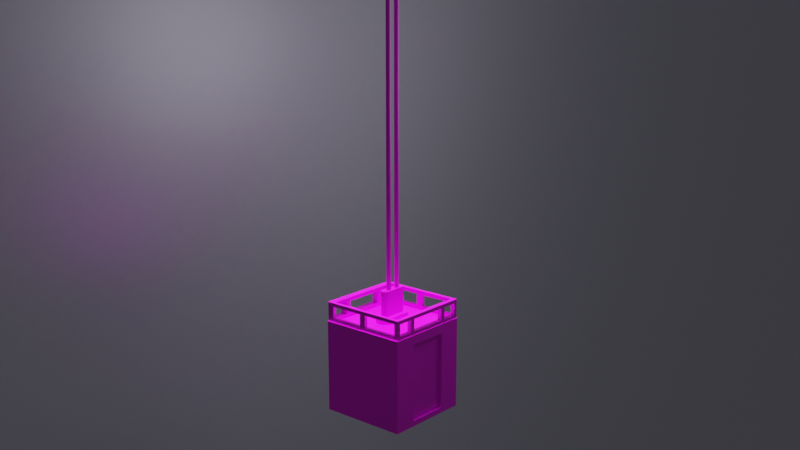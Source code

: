 # Source: models.blend  (saved by Blender 2.93.20; exported with 4.5.12 LTS)
import bpy
from mathutils import Matrix  # noqa: F401  (used for matrix-valued properties, if any)

bpy.ops.wm.read_factory_settings(use_empty=True)
scene = bpy.context.scene
scene.name = 'Scene'

# ---- collections
col_elevator = bpy.data.collections.new('Elevator'); scene.collection.children.link(col_elevator)

# ---- images (referenced by path relative to the original .blend; pixels are not part of the script)
import os
ASSET_DIR = os.environ.get("B2B_ASSET_DIR", "")  # directory of the original .blend (textures are referenced by path, not embedded)
HERE = os.path.dirname(os.path.abspath(__file__))  # packed textures are extracted next to this script under _unpacked/

def load_image(name, relpath, width, height, colorspace="sRGB"):
    """Load a texture the original file referenced (path relative to the .blend, or extracted next to this script)."""
    p = next((c for c in (os.path.join(HERE, relpath), os.path.join(ASSET_DIR, relpath)) if relpath and os.path.exists(c)), "")
    if p:
        img = bpy.data.images.load(p, check_existing=True)
        img.name = name
    else:  # same state as the original file: an image datablock whose file is absent (Cycles renders it pink)
        img = bpy.data.images.new(name, width, height)
        img.source = "FILE"
        img.filepath = "//" + (relpath or name)
    img.colorspace_settings.name = colorspace
    return img
img_imphenziapalette01_256_gradient_png = load_image('ImphenziaPalette01-256-Gradient.png', 'ImphenziaPalette01-256-Gradient.png', 1024, 1024, 'sRGB')

# ---- materials (node trees are filled in below, after node groups)
mat_material_001 = bpy.data.materials.new('Material.001')
mat_material_001.use_transparent_shadow = False
mat_material = bpy.data.materials.new('Material')
mat_material.alpha_threshold = 0.0
mat_material.use_transparent_shadow = False
mat_material.line_color = (0.0, 0.0, 0.0, 1.0)

# ---- material node trees
mat_material_001.use_nodes = True; mat_material_001.node_tree.nodes.clear()
_N = mat_material_001.node_tree.nodes; _L = mat_material_001.node_tree.links
n0 = _N.new('ShaderNodeBsdfPrincipled'); n0.name = 'Principled BSDF'; n0.location = (10, 300)
n0.distribution = 'GGX'
n0.subsurface_method = 'BURLEY'
n0.inputs[0].default_value = (0.6558, 0.6475, 0.8, 1.0)
n0.inputs[1].default_value = 0.2613
n0.inputs[2].default_value = 0.4369
n0.inputs[3].default_value = 1.45
n0.inputs[13].default_value = 1.0
n0.inputs[27].default_value = (0.0, 0.0, 0.0, 1.0)
n0.inputs[28].default_value = 1.0
n1 = _N.new('ShaderNodeOutputMaterial'); n1.name = 'Material Output'; n1.location = (300, 300)
_L.new(n0.outputs[0], n1.inputs[0])
n1.is_active_output = True
mat_material.use_nodes = True; mat_material.node_tree.nodes.clear()
_N = mat_material.node_tree.nodes; _L = mat_material.node_tree.links
n0 = _N.new('ShaderNodeOutputMaterial'); n0.name = 'Material Output'; n0.location = (300, 300)
n1 = _N.new('ShaderNodeBsdfPrincipled'); n1.name = 'Principled BSDF'; n1.location = (10, 300)
n1.distribution = 'GGX'
n1.subsurface_method = 'BURLEY'
n1.inputs[2].default_value = 0.4
n1.inputs[3].default_value = 1.45
n1.inputs[27].default_value = (0.0, 0.0, 0.0, 1.0)
n1.inputs[28].default_value = 1.0
n2 = _N.new('ShaderNodeTexImage'); n2.name = 'Image Texture'; n2.location = (-301, 286)
n2.image = img_imphenziapalette01_256_gradient_png
n2.interpolation = 'Closest'
_L.new(n1.outputs[0], n0.inputs[0])
_L.new(n2.outputs[0], n1.inputs[0])
n0.is_active_output = True

# ---- world
world_world = bpy.data.worlds.new('World'); scene.world = world_world
world_world.use_nodes = True; world_world.node_tree.nodes.clear()
_N = world_world.node_tree.nodes; _L = world_world.node_tree.links
n0 = _N.new('ShaderNodeOutputWorld'); n0.name = 'World Output'; n0.location = (300, 300)
n1 = _N.new('ShaderNodeBackground'); n1.name = 'Background'; n1.location = (10, 300)
n1.inputs[0].default_value = (0.05088, 0.05088, 0.05088, 1.0)
_L.new(n1.outputs[0], n0.inputs[0])
n0.is_active_output = True
world_world.color = (0.05088, 0.05088, 0.05088)
world_world.use_sun_shadow = False
world_world.sun_shadow_jitter_overblur = 0.0

# ---- cameras
cam_camera = bpy.data.cameras.new('Camera')

# ---- lights
light_sun = bpy.data.lights.new('Sun', 'SUN')
light_sun.transmission_factor = 0.0
light_sun.volume_factor = 0.7557
light_sun.energy = 8.66
light_sun.shadow_soft_size = 0.4175
light_point = bpy.data.lights.new('Point', 'POINT')
light_point.transmission_factor = 0.0
light_point.volume_factor = 0.626
light_point.energy = 426.5
light_point.shadow_soft_size = 2.985
light_point.shadow_maximum_resolution = 0.006
light_point.use_absolute_resolution = True

# ---- meshes
me_plane = bpy.data.meshes.new('Plane')
me_plane.from_pydata([(-1.0, -1.0, 0.0), (1.0, -1.0, 0.0), (-1.0, 1.0, 0.0), (1.0, 1.0, 0.0)], [], [(0, 1, 3, 2)])
_uv = me_plane.uv_layers.new(name='UVMap')
_uv.uv.foreach_set('vector', [0.0, 0.0, 1.0, 0.0, 1.0, 1.0, 0.0, 1.0])
me_plane.materials.append(mat_material_001)
me_plane.use_remesh_fix_poles = True
me_plane.use_remesh_preserve_attributes = False
me_plane.update()
me_cube_001 = bpy.data.meshes.new('Cube.001')
me_cube_001.from_pydata([(-0.9994, -0.965, -0.9634), (-0.9206, -0.8863, -0.8338), (-0.9994, 1.035, -0.9634), (-0.9206, 0.9562, -0.8338), (0.0, -0.965, -0.9634), (0.0, -0.965, -0.8338), (0.0, 1.035, -0.9634), (0.0, 0.9562, -0.8338), (-0.9994, -0.965, -0.8338), (-0.9994, 1.035, -0.8338), (0.0, 1.035, -0.8338), (0.0, -0.8863, -0.8338), (-0.4997, 1.035, -0.9634), (-0.4997, 1.035, -0.8338), (-0.4997, -0.965, -0.9634), (-0.4997, -0.965, -0.8338), (-0.4603, 0.9562, -0.8338), (-0.4603, -0.8863, -0.8338), (-0.9994, -0.965, 0.8921), (-0.9994, 1.035, 0.8921), (-0.4997, -0.965, 0.8921), (-0.9206, -0.8863, 0.8921), (-0.9206, 0.9562, 0.8921), (-0.4603, -0.8863, 0.8921), (-0.4997, 1.035, 0.8921), (-0.4603, 0.9562, 0.8921), (-0.9994, -0.965, 1.011), (-0.9994, 1.035, 1.011), (-0.4997, -0.965, 1.011), (-0.9206, -0.8863, 1.011), (-0.9206, 0.9562, 1.011), (-0.4603, -0.8863, 1.011), (-0.4997, 1.035, 1.011), (-0.4603, 0.9562, 1.011), (0.0, -0.8863, 0.8921), (0.0, -0.965, 0.8921), (0.0, -0.8863, 1.011), (0.0, -0.965, 1.011), (0.0, 0.9562, -0.8338), (0.0, 1.035, -0.8338), (0.0, 0.9562, 0.8921), (0.0, 1.035, 0.8921), (0.0, 0.9562, 1.011), (0.0, 1.035, 1.011), (-0.9994, -0.965, 1.103), (-0.9994, 1.035, 1.103), (-0.4997, -0.965, 1.103), (-0.9206, -0.8863, 1.103), (-0.9206, 0.9562, 1.103), (-0.4603, -0.8863, 1.103), (-0.4997, 1.035, 1.103), (-0.4603, 0.9562, 1.103), (0.0, -0.8863, 1.103), (0.0, -0.965, 1.103), (0.0, 0.9562, 1.103), (0.0, 1.035, 1.103), (0.0, -0.8863, 1.011), (0.0, 0.9562, 1.011), (0.0, -0.8863, 1.103), (0.0, 0.9562, 1.103), (-0.4706, -0.965, -0.8338), (-0.4706, -0.965, 0.8921), (-0.4312, -0.8863, -0.8338), (-0.4312, -0.8863, 0.8921), (-0.9802, -0.959, 1.114), (-0.9802, 1.029, 1.114), (0.0, -0.959, 1.114), (0.0, 1.029, 1.114), (-0.9007, 1.029, 1.114), (-0.9007, -0.959, 1.114), (-0.9802, -0.8622, 1.114), (0.0, -0.8622, 1.114), (-0.9007, -0.8622, 1.114), (-0.9802, 0.8799, 1.114), (-0.9007, 0.8799, 1.114), (0.0, 0.8799, 1.114), (-0.5581, 1.029, 1.114), (-0.5581, -0.959, 1.114), (-0.5581, -0.8622, 1.114), (-0.5581, 0.8799, 1.114), (-0.4491, 1.029, 1.114), (-0.4491, -0.959, 1.114), (-0.4491, -0.8622, 1.114), (-0.4491, 0.8799, 1.114), (-0.9802, -0.03953, 1.114), (-0.9007, -0.03953, 1.114), (-0.9802, 0.1019, 1.114), (-0.9007, 0.1019, 1.114), (-0.9802, 0.8799, 1.188), (-0.9802, 1.029, 1.188), (0.0, -0.8622, 1.188), (0.0, -0.959, 1.188), (-0.4491, 1.029, 1.188), (0.0, 1.029, 1.188), (-0.4491, -0.959, 1.188), (-0.9007, 1.029, 1.188), (-0.9802, -0.959, 1.188), (-0.9007, -0.959, 1.188), (-0.9007, 0.8799, 1.188), (-0.9802, -0.8622, 1.188), (-0.9007, -0.8622, 1.188), (-0.4491, -0.8622, 1.188), (-0.9802, 0.1019, 1.188), (-0.9007, 0.1019, 1.188), (0.0, 0.8799, 1.188), (-0.4491, 0.8799, 1.188), (-0.5581, 1.029, 1.188), (-0.5581, -0.959, 1.188), (-0.5581, -0.8622, 1.188), (-0.5581, 0.8799, 1.188), (-0.9802, -0.03953, 1.188), (-0.9007, -0.03953, 1.188), (-0.9802, 0.8799, 1.455), (-0.9802, 1.029, 1.455), (-0.9007, 1.029, 1.455), (-0.9802, -0.959, 1.455), (-0.9007, -0.959, 1.455), (-0.9007, 0.8799, 1.455), (-0.9802, -0.8622, 1.455), (-0.9007, -0.8622, 1.455), (-0.5581, 0.8799, 1.455), (-0.5581, 1.029, 1.455), (-0.5581, -0.959, 1.455), (-0.5581, -0.8622, 1.455), (-0.4491, 1.029, 1.455), (-0.4491, -0.959, 1.455), (-0.4491, -0.8622, 1.455), (-0.4491, 0.8799, 1.455), (-0.9802, -0.03953, 1.455), (-0.9007, -0.03953, 1.455), (-0.9802, 0.1019, 1.455), (-0.9007, 0.1019, 1.455), (-0.9802, 0.8799, 1.538), (-0.9802, 1.029, 1.538), (-0.9007, 1.029, 1.538), (-0.9802, -0.959, 1.538), (-0.9007, -0.959, 1.538), (-0.9007, 0.8799, 1.538), (-0.9802, -0.8622, 1.538), (-0.9007, -0.8622, 1.538), (-0.5581, 0.8799, 1.538), (-0.5581, 1.029, 1.538), (-0.5581, -0.959, 1.538), (-0.5581, -0.8622, 1.538), (-0.4491, 1.029, 1.538), (-0.4491, -0.959, 1.538), (-0.4491, -0.8622, 1.538), (-0.4491, 0.8799, 1.538), (-0.9802, -0.03953, 1.538), (-0.9007, -0.03953, 1.538), (-0.9802, 0.1019, 1.538), (-0.9007, 0.1019, 1.538), (0.0, -0.959, 1.455), (0.0, -0.8622, 1.455), (0.0, -0.959, 1.538), (0.0, -0.8622, 1.538), (0.0, 0.8799, 1.455), (0.0, 1.029, 1.455), (0.0, 0.8799, 1.538), (0.0, 1.029, 1.538), (-0.8784, -0.959, 1.455), (-0.8784, -0.8622, 1.455), (-0.8784, -0.959, 1.538), (-0.8784, -0.8622, 1.538), (-0.2204, 0.2614, 1.095), (-0.2618, 0.2573, 1.095), (-0.3017, 0.2452, 1.095), (-0.3384, 0.2256, 1.095), (-0.3706, 0.1992, 1.095), (-0.397, 0.167, 1.095), (-0.4166, 0.1303, 1.095), (-0.4287, 0.09045, 1.095), (-0.4328, 0.04902, 1.095), (-0.4287, 0.007584, 1.095), (-0.4166, -0.03226, 1.095), (-0.397, -0.06897, 1.095), (-0.3706, -0.1012, 1.095), (-0.3384, -0.1276, 1.095), (-0.3017, -0.1472, 1.095), (-0.2618, -0.1593, 1.095), (-0.2204, -0.1634, 1.095), (0.0, -0.1593, 1.095), (0.0, -0.1472, 1.095), (0.0, -0.1276, 1.095), (0.0, -0.1012, 1.095), (0.0, -0.06897, 1.095), (0.0, -0.03226, 1.095), (0.0, 0.007584, 1.095), (0.0, 0.04902, 1.095), (0.0, 0.09045, 1.095), (0.0, 0.1303, 1.095), (0.0, 0.167, 1.095), (0.0, 0.1992, 1.095), (0.0, 0.2256, 1.095), (0.0, 0.2452, 1.095), (0.0, 0.2573, 1.095), (-0.2394, 0.1446, 1.242), (-0.2159, 0.1469, 1.242), (-0.2577, 0.1391, 1.242), (-0.2745, 0.1301, 1.242), (-0.2893, 0.1179, 1.242), (-0.3014, 0.1032, 1.242), (-0.3104, 0.08632, 1.242), (-0.316, 0.06803, 1.242), (-0.3179, 0.04902, 1.242), (-0.316, 0.03, 1.242), (-0.3104, 0.01172, 1.242), (-0.3014, -0.005135, 1.242), (-0.2893, -0.01991, 1.242), (-0.2745, -0.03203, 1.242), (-0.2577, -0.04103, 1.242), (-0.2394, -0.04658, 1.242), (-0.2159, -0.04889, 1.242), (0.0, -0.0449, 1.242), (0.0, 0.2573, 1.242), (-0.2618, 0.2573, 1.242), (-0.2204, 0.2614, 1.242), (-0.3017, 0.2452, 1.242), (-0.3384, 0.2256, 1.242), (-0.3706, 0.1992, 1.242), (-0.397, 0.167, 1.242), (-0.4166, 0.1303, 1.242), (-0.4287, 0.09045, 1.242), (-0.4328, 0.04902, 1.242), (-0.4287, 0.007584, 1.242), (-0.4166, -0.03226, 1.242), (-0.397, -0.06897, 1.242), (-0.3706, -0.1012, 1.242), (-0.3384, -0.1276, 1.242), (-0.3017, -0.1472, 1.242), (-0.2618, -0.1593, 1.242), (-0.2204, -0.1634, 1.242), (0.0, -0.1593, 1.242), (0.0, 0.1429, 1.242), (0.0, -0.1472, 1.81), (0.0, -0.0449, 1.81), (0.0, -0.1276, 1.81), (0.0, -0.1012, 1.81), (0.0, -0.06897, 1.81), (0.0, -0.03226, 1.81), (0.0, 0.007584, 1.81), (0.0, 0.04902, 1.81), (0.0, 0.09045, 1.81), (0.0, 0.1303, 1.81), (0.0, 0.167, 1.81), (0.0, 0.1992, 1.81), (0.0, 0.2256, 1.81), (0.0, 0.2452, 1.81), (0.0, 0.1429, 1.81), (-0.2394, 0.1446, 1.81), (-0.2159, 0.1469, 1.81), (-0.2577, 0.1391, 1.81), (-0.2745, 0.1301, 1.81), (-0.2893, 0.1179, 1.81), (-0.3014, 0.1032, 1.81), (-0.3104, 0.08632, 1.81), (-0.316, 0.06803, 1.81), (-0.3179, 0.04902, 1.81), (-0.316, 0.03, 1.81), (-0.3104, 0.01172, 1.81), (-0.3014, -0.005135, 1.81), (-0.2893, -0.01991, 1.81), (-0.2745, -0.03203, 1.81), (-0.2577, -0.04103, 1.81), (-0.2394, -0.04658, 1.81), (-0.2159, -0.04889, 1.81), (-0.1281, 0.08668, 1.808), (-0.1472, 0.08287, 1.808), (-0.1634, 0.07203, 1.808), (-0.1743, 0.05581, 1.808), (-0.1781, 0.03668, 1.808), (-0.1743, 0.01754, 1.808), (-0.1634, 0.001323, 1.808), (-0.1472, -0.009516, 1.808), (-0.1281, -0.01332, 1.808), (-0.1089, -0.009516, 1.808), (-0.0927, 0.001323, 1.808), (-0.08186, 0.01754, 1.808), (-0.07806, 0.03668, 1.808), (-0.08186, 0.05581, 1.808), (-0.0927, 0.07203, 1.808), (-0.1089, 0.08287, 1.808), (-0.1472, 0.08287, 8.186), (-0.1281, 0.08668, 8.186), (-0.1634, 0.07203, 8.186), (-0.1743, 0.05581, 8.186), (-0.1781, 0.03668, 8.186), (-0.1743, 0.01754, 8.186), (-0.1634, 0.001323, 8.186), (-0.1472, -0.009516, 8.186), (-0.1281, -0.01332, 8.186), (-0.1089, -0.009516, 8.186), (-0.0927, 0.001323, 8.186), (-0.08186, 0.01754, 8.186), (-0.07806, 0.03668, 8.186), (-0.08186, 0.05581, 8.186), (-0.0927, 0.07203, 8.186), (-0.1089, 0.08287, 8.186)], [], [(0, 8, 9, 2), (12, 13, 10, 6), (14, 15, 8, 0), (12, 6, 4, 14), (16, 3, 1, 17), (20, 15, 60, 61), (16, 7, 10, 13), (13, 9, 19, 24), (11, 17, 15, 5), (8, 15, 20, 18), (7, 16, 17, 11), (2, 12, 14, 0), (4, 5, 15, 14), (2, 9, 13, 12), (33, 25, 40, 42), (19, 18, 26, 27), (21, 22, 30, 29), (17, 1, 21, 23), (3, 16, 25, 22), (1, 3, 22, 21), (13, 24, 41, 39), (9, 8, 18, 19), (29, 30, 57, 56), (26, 28, 46, 44), (43, 32, 50, 55), (22, 25, 33, 30), (23, 21, 29, 31), (18, 20, 28, 26), (24, 19, 27, 32), (28, 20, 35, 37), (20, 23, 34, 35), (23, 31, 36, 34), (25, 16, 38, 40), (36, 31, 49, 52), (24, 32, 43, 41), (16, 13, 39, 38), (47, 48, 45, 44), (49, 47, 44, 46), (48, 51, 50, 45), (49, 46, 53, 52), (50, 51, 54, 55), (33, 42, 54, 51), (32, 27, 45, 50), (31, 29, 47, 49), (28, 37, 53, 46), (27, 26, 44, 45), (30, 33, 51, 48), (30, 48, 59, 57), (48, 47, 58, 59), (47, 29, 56, 58), (60, 62, 63, 61), (15, 17, 62, 60), (17, 23, 63, 62), (23, 20, 61, 63), (82, 71, 66, 81), (70, 72, 69, 64), (84, 85, 72, 70), (80, 67, 75, 83), (65, 68, 74, 73), (68, 76, 79, 74), (72, 78, 77, 69), (76, 80, 83, 79), (78, 82, 81, 77), (86, 87, 85, 84), (73, 74, 87, 86), (101, 94, 91, 90), (110, 111, 129, 128), (110, 99, 100, 111), (92, 105, 104, 93), (88, 98, 117, 112), (95, 98, 109, 106), (100, 97, 107, 108), (89, 88, 112, 113), (92, 106, 121, 124), (99, 96, 115, 118), (88, 102, 103, 98), (68, 65, 89, 95), (74, 79, 109, 98), (87, 74, 98, 103), (64, 69, 97, 96), (84, 70, 99, 110), (83, 75, 104, 105), (72, 85, 111, 100), (70, 64, 96, 99), (80, 76, 106, 92), (65, 73, 88, 89), (77, 81, 94, 107), (76, 68, 95, 106), (86, 84, 110, 102), (82, 78, 108, 101), (67, 80, 92, 93), (69, 77, 107, 97), (85, 87, 103, 111), (71, 82, 101, 90), (79, 83, 105, 109), (81, 66, 91, 94), (78, 72, 100, 108), (73, 86, 102, 88), (115, 116, 136, 135), (123, 122, 160, 161), (128, 129, 149, 148), (114, 113, 133, 134), (121, 120, 140, 141), (97, 100, 119, 116), (107, 94, 125, 122), (102, 110, 128, 130), (100, 99, 118, 119), (101, 108, 123, 126), (111, 103, 131, 129), (109, 105, 127, 120), (103, 102, 130, 131), (105, 92, 124, 127), (95, 89, 113, 114), (94, 101, 126, 125), (96, 97, 116, 115), (106, 109, 120, 121), (98, 95, 114, 117), (108, 107, 122, 123), (138, 135, 136, 139), (133, 132, 137, 134), (141, 140, 147, 144), (143, 142, 145, 146), (150, 148, 149, 151), (130, 128, 148, 150), (124, 121, 141, 144), (117, 114, 134, 137), (129, 131, 151, 149), (122, 125, 145, 142), (118, 115, 135, 138), (131, 130, 150, 151), (126, 123, 143, 146), (116, 119, 139, 136), (120, 127, 147, 140), (119, 118, 138, 139), (124, 144, 159, 157), (112, 117, 137, 132), (113, 112, 132, 133), (126, 146, 155, 153), (145, 125, 152, 154), (125, 126, 153, 152), (146, 145, 154, 155), (127, 124, 157, 156), (147, 127, 156, 158), (144, 147, 158, 159), (161, 160, 162, 163), (142, 143, 163, 162), (143, 123, 161, 163), (122, 142, 162, 160), (119, 139, 163, 161), (139, 136, 162, 163), (136, 116, 160, 162), (119, 161, 160, 116), (121, 114, 134, 141), (137, 140, 141, 134), (117, 120, 140, 137), (120, 117, 114, 121), (130, 150, 132, 112), (132, 150, 151, 137), (131, 117, 137, 151), (117, 131, 130, 112), (128, 118, 138, 148), (138, 139, 149, 148), (119, 129, 149, 139), (119, 118, 128, 129), (165, 164, 195, 194, 193, 192, 191, 190, 189, 188, 187, 186, 185, 184, 183, 182, 181, 180, 179, 178, 177, 176, 175, 174, 173, 172, 171, 170, 169, 168, 167, 166), (201, 202, 255, 254), (171, 172, 223, 222), (172, 173, 224, 223), (173, 174, 225, 224), (174, 175, 226, 225), (175, 176, 227, 226), (176, 177, 228, 227), (177, 178, 229, 228), (164, 165, 215, 216), (178, 179, 230, 229), (165, 166, 217, 215), (179, 180, 231, 230), (166, 167, 218, 217), (180, 181, 232, 231), (167, 168, 219, 218), (168, 169, 220, 219), (195, 164, 216, 214), (169, 170, 221, 220), (170, 171, 222, 221), (196, 197, 216, 215), (198, 196, 215, 217), (199, 198, 217, 218), (200, 199, 218, 219), (201, 200, 219, 220), (202, 201, 220, 221), (203, 202, 221, 222), (204, 203, 222, 223), (205, 204, 223, 224), (206, 205, 224, 225), (207, 206, 225, 226), (208, 207, 226, 227), (209, 208, 227, 228), (210, 209, 228, 229), (211, 210, 229, 230), (212, 211, 230, 231), (213, 212, 231, 232), (197, 233, 214, 216), (249, 251, 252, 253, 254, 255, 256, 257, 258, 259, 260, 261, 262, 263, 264, 265, 235, 234, 236, 237, 238, 239, 240, 241, 242, 243, 244, 245, 246, 247, 248, 250), (202, 203, 256, 255), (203, 204, 257, 256), (204, 205, 258, 257), (205, 206, 259, 258), (206, 207, 260, 259), (207, 208, 261, 260), (208, 209, 262, 261), (209, 210, 263, 262), (197, 196, 249, 250), (210, 211, 264, 263), (196, 198, 251, 249), (211, 212, 265, 264), (198, 199, 252, 251), (212, 213, 235, 265), (199, 200, 253, 252), (233, 197, 250, 248), (200, 201, 254, 253), (267, 266, 281, 280, 279, 278, 277, 276, 275, 274, 273, 272, 271, 270, 269, 268), (282, 284, 285, 286, 287, 288, 289, 290, 291, 292, 293, 294, 295, 296, 297, 283), (277, 278, 294, 293), (270, 271, 287, 286), (278, 279, 295, 294), (271, 272, 288, 287), (279, 280, 296, 295), (272, 273, 289, 288), (280, 281, 297, 296), (273, 274, 290, 289), (266, 267, 282, 283), (281, 266, 283, 297), (274, 275, 291, 290), (267, 268, 284, 282), (275, 276, 292, 291), (268, 269, 285, 284), (276, 277, 293, 292), (269, 270, 286, 285)])
_uv = me_cube_001.uv_layers.new(name='UVMap')
_uv.uv.foreach_set('vector', [0.9445, 0.9386, 0.9523, 0.9386, 0.9523, 0.9464, 0.9445, 0.9464, 0.9445, 0.9503, 0.9523, 0.9503, 0.9523, 0.9542, 0.9445, 0.9542, 0.9445, 0.9659, 0.9523, 0.9659, 0.9523, 0.9698, 0.9445, 0.9698, 0.9406, 0.9542, 0.9445, 0.9542, 0.9445, 0.962, 0.9406, 0.962, 0.9527, 0.9365, 0.9631, 0.9365, 0.9631, 0.9573, 0.9527, 0.9573, 0.4365, 0.7831, 0.4365, 0.7831, 0.4365, 0.7831, 0.4365, 0.7831, 0.9527, 0.9365, 0.9422, 0.9365, 0.9422, 0.9356, 0.9535, 0.9356, 0.3158, 0.07582, 0.3158, 0.07575, 0.3158, 0.07575, 0.3158, 0.07582, 0.9422, 0.9573, 0.9527, 0.9573, 0.9535, 0.9582, 0.9422, 0.9582, 0.3158, 0.07616, 0.3158, 0.07609, 0.3158, 0.07609, 0.3158, 0.07616, 0.9422, 0.9365, 0.9527, 0.9365, 0.9527, 0.9573, 0.9422, 0.9573, 0.9367, 0.9542, 0.9406, 0.9542, 0.9406, 0.962, 0.9367, 0.962, 0.9445, 0.962, 0.9523, 0.962, 0.9523, 0.9659, 0.9445, 0.9659, 0.9445, 0.9464, 0.9523, 0.9464, 0.9523, 0.9503, 0.9445, 0.9503, 0.3378, 0.3994, 0.3378, 0.3994, 0.3378, 0.3994, 0.3378, 0.3994, 0.3158, 0.07575, 0.3158, 0.07561, 0.3158, 0.07561, 0.3158, 0.07575, 0.3381, 0.4001, 0.3381, 0.3994, 0.3381, 0.3994, 0.3381, 0.4001, 0.3378, 0.4001, 0.3381, 0.4001, 0.3381, 0.4001, 0.3378, 0.4001, 0.3381, 0.3994, 0.3378, 0.3994, 0.3378, 0.3994, 0.3381, 0.3994, 0.3381, 0.4001, 0.3381, 0.3994, 0.3381, 0.3994, 0.3381, 0.4001, 0.3158, 0.0758, 0.3158, 0.0758, 0.3158, 0.0758, 0.3158, 0.0758, 0.3158, 0.07575, 0.3158, 0.07561, 0.3158, 0.07561, 0.3158, 0.07575, 0.3473, 0.4218, 0.3473, 0.4211, 0.3473, 0.4211, 0.3473, 0.4218, 0.4322, 0.8599, 0.4322, 0.8486, 0.4322, 0.8486, 0.4322, 0.8599, 0.4322, 0.8034, 0.4322, 0.8034, 0.4322, 0.8034, 0.4322, 0.8034, 0.3381, 0.3994, 0.3378, 0.3994, 0.3378, 0.3994, 0.3381, 0.3994, 0.3378, 0.4001, 0.3381, 0.4001, 0.3381, 0.4001, 0.3378, 0.4001, 0.3158, 0.07616, 0.3158, 0.07609, 0.3158, 0.07609, 0.3158, 0.07616, 0.3158, 0.07582, 0.3158, 0.07575, 0.3158, 0.07575, 0.3158, 0.07582, 0.3158, 0.07609, 0.3158, 0.07609, 0.3158, 0.07609, 0.3158, 0.07609, 0.3164, 0.07303, 0.3155, 0.07214, 0.3155, 0.07214, 0.3164, 0.07303, 0.3378, 0.4001, 0.3378, 0.4001, 0.3378, 0.4001, 0.3378, 0.4001, 0.3376, 0.3992, 0.3376, 0.3992, 0.3376, 0.3992, 0.3376, 0.3992, 0.4426, 0.8364, 0.4426, 0.8364, 0.4426, 0.8364, 0.4426, 0.8364, 0.3158, 0.07582, 0.3158, 0.07582, 0.3158, 0.07582, 0.3158, 0.07582, 0.9527, 0.9365, 0.9535, 0.9356, 0.9535, 0.9356, 0.9527, 0.9365, 0.453, 0.8364, 0.453, 0.8156, 0.4548, 0.8147, 0.4548, 0.8373, 0.4426, 0.8364, 0.453, 0.8364, 0.4548, 0.8373, 0.4435, 0.8373, 0.453, 0.8156, 0.4426, 0.8156, 0.4435, 0.8147, 0.4548, 0.8147, 0.4426, 0.8364, 0.4435, 0.8373, 0.4435, 0.8373, 0.4426, 0.8364, 0.4435, 0.8147, 0.4426, 0.8156, 0.4426, 0.8156, 0.4435, 0.8147, 0.4426, 0.8156, 0.4426, 0.8156, 0.4426, 0.8156, 0.4426, 0.8156, 0.4322, 0.8034, 0.4322, 0.7921, 0.4322, 0.7921, 0.4322, 0.8034, 0.4426, 0.8364, 0.453, 0.8364, 0.453, 0.8364, 0.4426, 0.8364, 0.4322, 0.8486, 0.4322, 0.8486, 0.4322, 0.8486, 0.4322, 0.8486, 0.4322, 0.7921, 0.4322, 0.7695, 0.4322, 0.7695, 0.4322, 0.7921, 0.453, 0.8156, 0.4426, 0.8156, 0.4426, 0.8156, 0.453, 0.8156, 0.453, 0.8156, 0.453, 0.8156, 0.453, 0.8156, 0.453, 0.8156, 0.453, 0.8156, 0.453, 0.8364, 0.453, 0.8364, 0.453, 0.8156, 0.453, 0.8364, 0.453, 0.8364, 0.453, 0.8364, 0.453, 0.8364, 0.4441, 0.8016, 0.4441, 0.8016, 0.4441, 0.8016, 0.4441, 0.8016, 0.4309, 0.7835, 0.431, 0.7836, 0.431, 0.7836, 0.4309, 0.7835, 0.4363, 0.7833, 0.4363, 0.7833, 0.4363, 0.7833, 0.4363, 0.7833, 0.4418, 0.7964, 0.4418, 0.7964, 0.4418, 0.7964, 0.4418, 0.7964, 0.6918, 0.699, 0.6918, 0.699, 0.6918, 0.7, 0.6918, 0.7, 0.6918, 0.699, 0.6918, 0.699, 0.6918, 0.7, 0.6918, 0.7, 0.6918, 0.6903, 0.6918, 0.6903, 0.6918, 0.699, 0.6918, 0.699, 0.6918, 0.6792, 0.6918, 0.6792, 0.6918, 0.6807, 0.6918, 0.6807, 0.6918, 0.6792, 0.6918, 0.6792, 0.6918, 0.6807, 0.6918, 0.6807, 0.6918, 0.6792, 0.6918, 0.6792, 0.6918, 0.6807, 0.6918, 0.6807, 0.6918, 0.699, 0.6918, 0.699, 0.6918, 0.7, 0.6918, 0.7, 0.6918, 0.6792, 0.6918, 0.6792, 0.6918, 0.6807, 0.6918, 0.6807, 0.6918, 0.699, 0.6918, 0.699, 0.6918, 0.7, 0.6918, 0.7, 0.6918, 0.6889, 0.6918, 0.6889, 0.6918, 0.6903, 0.6918, 0.6903, 0.6918, 0.6807, 0.6918, 0.6807, 0.6918, 0.6889, 0.6918, 0.6889, 0.6918, 0.699, 0.6918, 0.7, 0.6918, 0.7, 0.6918, 0.699, 0.6918, 0.6903, 0.6918, 0.6903, 0.6918, 0.6903, 0.6918, 0.6903, 0.6918, 0.6903, 0.6918, 0.699, 0.6918, 0.699, 0.6918, 0.6903, 0.6918, 0.6792, 0.6918, 0.6807, 0.6918, 0.6807, 0.6918, 0.6792, 0.6918, 0.6807, 0.6918, 0.6807, 0.6918, 0.6807, 0.6918, 0.6807, 0.6918, 0.6792, 0.6918, 0.6807, 0.6918, 0.6807, 0.6918, 0.6792, 0.6918, 0.699, 0.6918, 0.7, 0.6918, 0.7, 0.6918, 0.699, 0.6918, 0.6792, 0.6918, 0.6807, 0.6918, 0.6807, 0.6918, 0.6792, 0.6918, 0.6792, 0.6918, 0.6792, 0.6918, 0.6792, 0.6918, 0.6792, 0.6918, 0.699, 0.6918, 0.7, 0.6918, 0.7, 0.6918, 0.699, 0.6918, 0.6807, 0.6918, 0.6889, 0.6918, 0.6889, 0.6918, 0.6807, 0.6918, 0.6792, 0.6918, 0.6792, 0.6918, 0.6792, 0.6918, 0.6792, 0.6918, 0.6807, 0.6918, 0.6807, 0.6918, 0.6807, 0.6918, 0.6807, 0.6918, 0.6889, 0.6918, 0.6807, 0.6918, 0.6807, 0.6918, 0.6889, 0.6918, 0.7, 0.6918, 0.7, 0.6918, 0.7, 0.6918, 0.7, 0.6918, 0.6903, 0.6918, 0.699, 0.6918, 0.699, 0.6918, 0.6903, 0.6918, 0.6807, 0.6918, 0.6807, 0.6918, 0.6807, 0.6918, 0.6807, 0.6918, 0.699, 0.6918, 0.6903, 0.6918, 0.6903, 0.6918, 0.699, 0.6918, 0.699, 0.6918, 0.7, 0.6918, 0.7, 0.6918, 0.699, 0.6918, 0.6792, 0.6918, 0.6792, 0.6918, 0.6792, 0.6918, 0.6792, 0.6918, 0.6792, 0.6918, 0.6807, 0.6918, 0.6807, 0.6918, 0.6792, 0.6918, 0.7, 0.6918, 0.7, 0.6918, 0.7, 0.6918, 0.7, 0.6918, 0.6792, 0.6918, 0.6792, 0.6918, 0.6792, 0.6918, 0.6792, 0.6918, 0.6889, 0.6918, 0.6903, 0.6918, 0.6903, 0.6918, 0.6889, 0.6918, 0.699, 0.6918, 0.699, 0.6918, 0.699, 0.6918, 0.699, 0.6918, 0.6792, 0.6918, 0.6792, 0.6918, 0.6792, 0.6918, 0.6792, 0.6918, 0.7, 0.6918, 0.7, 0.6918, 0.7, 0.6918, 0.7, 0.6918, 0.6903, 0.6918, 0.6889, 0.6918, 0.6889, 0.6918, 0.6903, 0.6918, 0.699, 0.6918, 0.699, 0.6918, 0.699, 0.6918, 0.699, 0.6918, 0.6807, 0.6918, 0.6807, 0.6918, 0.6807, 0.6918, 0.6807, 0.6918, 0.7, 0.6918, 0.7, 0.6918, 0.7, 0.6918, 0.7, 0.6918, 0.699, 0.6918, 0.699, 0.6918, 0.699, 0.6918, 0.699, 0.6918, 0.6807, 0.6918, 0.6889, 0.6918, 0.6889, 0.6918, 0.6807, 0.6918, 0.7, 0.6918, 0.7, 0.6918, 0.7, 0.6918, 0.7, 0.6918, 0.699, 0.6918, 0.7, 0.6918, 0.7, 0.6918, 0.699, 0.6918, 0.6903, 0.6918, 0.6903, 0.6918, 0.6903, 0.6918, 0.6903, 0.6918, 0.6792, 0.6918, 0.6792, 0.6918, 0.6792, 0.6918, 0.6792, 0.6918, 0.6792, 0.6918, 0.6807, 0.6918, 0.6807, 0.6918, 0.6792, 0.6918, 0.7, 0.6918, 0.699, 0.6918, 0.699, 0.6918, 0.7, 0.6918, 0.7, 0.6918, 0.7, 0.6918, 0.7, 0.6918, 0.7, 0.6918, 0.6889, 0.6918, 0.6903, 0.6918, 0.6903, 0.6918, 0.6889, 0.6918, 0.699, 0.6918, 0.699, 0.6918, 0.699, 0.6918, 0.699, 0.6918, 0.699, 0.6918, 0.699, 0.6918, 0.699, 0.6918, 0.699, 0.6918, 0.6903, 0.6918, 0.6889, 0.6918, 0.6889, 0.6918, 0.6903, 0.6918, 0.6807, 0.6918, 0.6807, 0.6918, 0.6807, 0.6918, 0.6807, 0.6918, 0.6889, 0.6918, 0.6889, 0.6918, 0.6889, 0.6918, 0.6889, 0.6918, 0.6807, 0.6918, 0.6792, 0.6918, 0.6792, 0.6918, 0.6807, 0.6918, 0.6792, 0.6918, 0.6792, 0.6918, 0.6792, 0.6918, 0.6792, 0.6918, 0.7, 0.6918, 0.699, 0.6918, 0.699, 0.6918, 0.7, 0.6918, 0.7, 0.6918, 0.7, 0.6918, 0.7, 0.6918, 0.7, 0.6918, 0.6792, 0.6918, 0.6807, 0.6918, 0.6807, 0.6918, 0.6792, 0.6918, 0.6807, 0.6918, 0.6792, 0.6918, 0.6792, 0.6918, 0.6807, 0.6918, 0.699, 0.6918, 0.7, 0.6918, 0.7, 0.6918, 0.699, 0.6918, 0.699, 0.6918, 0.7, 0.6918, 0.7, 0.6918, 0.699, 0.6918, 0.6792, 0.6918, 0.6807, 0.6918, 0.6807, 0.6918, 0.6792, 0.6918, 0.6792, 0.6918, 0.6807, 0.6918, 0.6807, 0.6918, 0.6792, 0.6918, 0.699, 0.6918, 0.7, 0.6918, 0.7, 0.6918, 0.699, 0.6918, 0.6889, 0.6918, 0.6903, 0.6918, 0.6903, 0.6918, 0.6889, 0.6918, 0.6889, 0.6918, 0.6903, 0.6918, 0.6903, 0.6918, 0.6889, 0.6918, 0.6792, 0.6918, 0.6792, 0.6918, 0.6792, 0.6918, 0.6792, 0.6918, 0.6807, 0.6918, 0.6792, 0.6918, 0.6792, 0.6918, 0.6807, 0.6918, 0.6903, 0.6918, 0.6889, 0.6918, 0.6889, 0.6918, 0.6903, 0.6918, 0.7, 0.6918, 0.7, 0.6918, 0.7, 0.6918, 0.7, 0.6918, 0.699, 0.6918, 0.7, 0.6918, 0.7, 0.6918, 0.699, 0.6918, 0.6889, 0.6918, 0.6889, 0.6918, 0.6889, 0.6918, 0.6889, 0.6918, 0.699, 0.6918, 0.699, 0.6918, 0.699, 0.6918, 0.699, 0.6918, 0.7, 0.6918, 0.699, 0.6918, 0.699, 0.6918, 0.7, 0.6918, 0.6807, 0.6918, 0.6807, 0.6918, 0.6807, 0.6918, 0.6807, 0.6918, 0.699, 0.6918, 0.699, 0.6918, 0.699, 0.6918, 0.699, 0.6918, 0.6792, 0.6918, 0.6792, 0.6918, 0.6792, 0.6918, 0.6792, 0.6918, 0.6807, 0.6918, 0.6807, 0.6918, 0.6807, 0.6918, 0.6807, 0.6918, 0.6792, 0.6918, 0.6807, 0.6918, 0.6807, 0.6918, 0.6792, 0.6918, 0.699, 0.6918, 0.699, 0.6918, 0.699, 0.6918, 0.699, 0.6918, 0.7, 0.6918, 0.7, 0.6918, 0.7, 0.6918, 0.7, 0.6918, 0.7, 0.6918, 0.699, 0.6918, 0.699, 0.6918, 0.7, 0.6918, 0.699, 0.6918, 0.7, 0.6918, 0.7, 0.6918, 0.699, 0.6918, 0.6807, 0.6918, 0.6792, 0.6918, 0.6792, 0.6918, 0.6807, 0.6918, 0.6807, 0.6918, 0.6807, 0.6918, 0.6807, 0.6918, 0.6807, 0.6918, 0.6792, 0.6918, 0.6807, 0.6918, 0.6807, 0.6918, 0.6792, 0.6918, 0.699, 0.6918, 0.7, 0.6918, 0.7, 0.6918, 0.699, 0.6918, 0.7, 0.6918, 0.699, 0.6918, 0.699, 0.6918, 0.7, 0.6918, 0.699, 0.6918, 0.699, 0.6918, 0.699, 0.6918, 0.699, 0.6918, 0.7, 0.6918, 0.7, 0.6918, 0.7, 0.6918, 0.7, 0.6918, 0.699, 0.6918, 0.699, 0.6918, 0.699, 0.6918, 0.699, 0.6918, 0.699, 0.6918, 0.7, 0.6918, 0.7, 0.6918, 0.699, 0.6918, 0.7, 0.6918, 0.7, 0.6918, 0.7, 0.6918, 0.7, 0.6918, 0.699, 0.6918, 0.699, 0.6918, 0.7, 0.6918, 0.7, 0.6918, 0.6792, 0.6918, 0.6792, 0.6918, 0.6792, 0.6918, 0.6792, 0.6918, 0.6807, 0.6918, 0.6807, 0.6918, 0.6792, 0.6918, 0.6792, 0.6918, 0.6807, 0.6918, 0.6807, 0.6918, 0.6807, 0.6918, 0.6807, 0.6918, 0.6807, 0.6918, 0.6807, 0.6918, 0.6792, 0.6918, 0.6792, 0.6918, 0.6889, 0.6918, 0.6889, 0.6918, 0.6807, 0.6918, 0.6807, 0.6918, 0.6807, 0.6918, 0.6889, 0.6918, 0.6889, 0.6918, 0.6807, 0.6918, 0.6889, 0.6918, 0.6807, 0.6918, 0.6807, 0.6918, 0.6889, 0.6918, 0.6807, 0.6918, 0.6889, 0.6918, 0.6889, 0.6918, 0.6807, 0.6918, 0.6903, 0.6918, 0.699, 0.6918, 0.699, 0.6918, 0.6903, 0.6918, 0.699, 0.6918, 0.699, 0.6918, 0.6903, 0.6918, 0.6903, 0.6918, 0.699, 0.6918, 0.6903, 0.6918, 0.6903, 0.6918, 0.699, 0.6918, 0.699, 0.6918, 0.699, 0.6918, 0.6903, 0.6918, 0.6903, 0.07131, 0.9518, 0.07131, 0.9518, 0.07131, 0.9518, 0.07131, 0.9518, 0.07131, 0.9518, 0.07131, 0.9518, 0.07131, 0.9518, 0.07131, 0.9518, 0.07131, 0.9518, 0.07131, 0.9518, 0.07131, 0.9518, 0.07131, 0.9518, 0.07131, 0.9518, 0.07131, 0.9518, 0.07131, 0.9518, 0.07131, 0.9518, 0.07131, 0.9518, 0.07131, 0.9518, 0.07131, 0.9518, 0.07131, 0.9518, 0.07131, 0.9518, 0.07131, 0.9518, 0.07131, 0.9518, 0.07131, 0.9518, 0.07131, 0.9518, 0.07131, 0.9518, 0.07131, 0.9518, 0.07131, 0.9518, 0.07131, 0.9518, 0.07131, 0.9518, 0.07131, 0.9518, 0.07131, 0.9518, 0.07131, 0.9518, 0.07131, 0.9518, 0.07131, 0.9518, 0.07131, 0.9518, 0.07131, 0.9518, 0.07131, 0.9518, 0.07131, 0.9518, 0.07131, 0.9518, 0.07131, 0.9518, 0.07131, 0.9518, 0.07131, 0.9518, 0.07131, 0.9518, 0.07131, 0.9518, 0.07131, 0.9518, 0.07131, 0.9518, 0.07131, 0.9518, 0.07131, 0.9518, 0.07131, 0.9518, 0.07131, 0.9518, 0.07131, 0.9518, 0.07131, 0.9518, 0.07131, 0.9518, 0.07131, 0.9518, 0.07131, 0.9518, 0.07131, 0.9518, 0.07131, 0.9518, 0.07131, 0.9518, 0.07131, 0.9518, 0.07131, 0.9518, 0.07131, 0.9518, 0.07131, 0.9518, 0.07131, 0.9518, 0.07131, 0.9518, 0.07131, 0.9518, 0.07131, 0.9518, 0.07131, 0.9518, 0.07131, 0.9518, 0.07131, 0.9518, 0.07131, 0.9518, 0.07131, 0.9518, 0.07131, 0.9518, 0.07131, 0.9518, 0.07131, 0.9518, 0.07131, 0.9518, 0.07131, 0.9518, 0.07131, 0.9518, 0.07131, 0.9518, 0.07131, 0.9518, 0.07131, 0.9518, 0.07131, 0.9518, 0.07131, 0.9518, 0.07131, 0.9518, 0.07131, 0.9518, 0.07131, 0.9518, 0.07131, 0.9518, 0.07131, 0.9518, 0.07131, 0.9518, 0.07131, 0.9518, 0.07131, 0.9518, 0.07131, 0.9518, 0.07131, 0.9518, 0.07131, 0.9518, 0.07131, 0.9518, 0.07131, 0.9518, 0.07131, 0.9518, 0.07131, 0.9518, 0.07131, 0.9518, 0.07131, 0.9518, 0.07131, 0.9518, 0.07131, 0.9518, 0.07131, 0.9518, 0.07131, 0.9518, 0.07131, 0.9518, 0.07131, 0.9518, 0.07131, 0.9518, 0.07131, 0.9518, 0.07131, 0.9518, 0.07131, 0.9518, 0.07131, 0.9518, 0.07131, 0.9518, 0.07131, 0.9518, 0.07131, 0.9518, 0.07131, 0.9518, 0.07131, 0.9518, 0.07131, 0.9518, 0.07131, 0.9518, 0.07131, 0.9518, 0.07131, 0.9518, 0.07131, 0.9518, 0.07131, 0.9518, 0.07131, 0.9518, 0.07131, 0.9518, 0.07131, 0.9518, 0.07131, 0.9518, 0.07131, 0.9518, 0.07131, 0.9518, 0.07131, 0.9518, 0.07131, 0.9518, 0.07131, 0.9518, 0.07131, 0.9518, 0.07131, 0.9518, 0.07131, 0.9518, 0.07131, 0.9518, 0.07131, 0.9518, 0.07131, 0.9518, 0.07131, 0.9518, 0.07131, 0.9518, 0.07131, 0.9518, 0.07131, 0.9518, 0.07131, 0.9518, 0.07131, 0.9518, 0.07131, 0.9518, 0.07131, 0.9518, 0.07131, 0.9518, 0.07131, 0.9518, 0.07131, 0.9518, 0.07131, 0.9518, 0.07131, 0.9518, 0.07131, 0.9518, 0.07131, 0.9518, 0.07131, 0.9518, 0.07131, 0.9518, 0.07131, 0.9518, 0.07131, 0.9518, 0.07131, 0.9518, 0.07131, 0.9518, 0.07131, 0.9518, 0.07131, 0.9518, 0.07131, 0.9518, 0.07131, 0.9518, 0.07131, 0.9518, 0.07131, 0.9518, 0.07131, 0.9518, 0.07131, 0.9518, 0.07131, 0.9518, 0.07131, 0.9518, 0.07131, 0.9518, 0.07131, 0.9518, 0.07131, 0.9518, 0.07131, 0.9518, 0.07131, 0.9518, 0.07131, 0.9518, 0.07131, 0.9518, 0.07131, 0.9518, 0.07131, 0.9518, 0.07131, 0.9518, 0.07131, 0.9518, 0.07131, 0.9518, 0.07131, 0.9518, 0.07131, 0.9518, 0.07131, 0.9518, 0.07131, 0.9518, 0.07131, 0.9518, 0.07131, 0.9518, 0.07131, 0.9518, 0.07131, 0.9518, 0.07131, 0.9518, 0.07131, 0.9518, 0.07131, 0.9518, 0.07131, 0.9518, 0.07131, 0.9518, 0.07131, 0.9518, 0.07131, 0.9518, 0.07131, 0.9518, 0.07131, 0.9518, 0.07131, 0.9518, 0.07131, 0.9518, 0.07131, 0.9518, 0.07131, 0.9518, 0.07131, 0.9518, 0.07131, 0.9518, 0.07131, 0.9518, 0.07131, 0.9518, 0.07131, 0.9518, 0.07131, 0.9518, 0.07131, 0.9518, 0.07131, 0.9518, 0.07131, 0.9518, 0.07131, 0.9518, 0.07131, 0.9518, 0.07131, 0.9518, 0.07131, 0.9518, 0.07131, 0.9518, 0.07131, 0.9518, 0.07131, 0.9518, 0.07131, 0.9518, 0.07131, 0.9518, 0.07131, 0.9518, 0.07131, 0.9518, 0.07131, 0.9518, 0.07131, 0.9518, 0.07131, 0.9518, 0.07131, 0.9518, 0.07131, 0.9518, 0.07131, 0.9518, 0.07131, 0.9518, 0.07131, 0.9518, 0.07131, 0.9518, 0.07131, 0.9518, 0.07131, 0.9518, 0.07131, 0.9518, 0.07131, 0.9518, 0.07131, 0.9518, 0.07131, 0.9518, 0.07131, 0.9518, 0.07131, 0.9518, 0.07131, 0.9518, 0.07131, 0.9518, 0.07131, 0.9518, 0.07131, 0.9518, 0.07131, 0.9518, 0.07131, 0.9518, 0.07131, 0.9518, 0.07131, 0.9518, 0.07131, 0.9518, 0.07131, 0.9518, 0.07131, 0.9518, 0.07131, 0.9518, 0.07131, 0.9518, 0.07131, 0.9518, 0.07131, 0.9518, 0.07131, 0.9518, 0.07131, 0.9518, 0.07131, 0.9518, 0.07131, 0.9518, 0.07131, 0.9518, 0.07131, 0.9518, 0.07131, 0.9518, 0.07131, 0.9518, 0.07131, 0.9518, 0.07131, 0.9518, 0.07131, 0.9518, 0.07131, 0.9518, 0.07131, 0.9518, 0.07131, 0.9518, 0.07131, 0.9518, 0.07131, 0.9518, 0.07131, 0.9518, 0.07131, 0.9518, 0.07131, 0.9518, 0.07131, 0.9518, 0.07131, 0.9518, 0.07131, 0.9518, 0.07131, 0.9518, 0.07131, 0.9518, 0.07131, 0.9518, 0.07131, 0.9518, 0.07131, 0.9518, 0.07131, 0.9518, 0.07131, 0.9518, 0.07131, 0.9518, 0.07131, 0.9518, 0.07131, 0.9518, 0.07131, 0.9518, 0.07131, 0.9518, 0.07131, 0.9518, 0.07131, 0.9518, 0.07131, 0.9518, 0.07131, 0.9518, 0.07131, 0.9518, 0.07131, 0.9518, 0.07131, 0.9518, 0.07131, 0.9518, 0.07131, 0.9518, 0.07131, 0.9518, 0.07131, 0.9518, 0.07131, 0.9518, 0.07131, 0.9518, 0.07131, 0.9518, 0.07131, 0.9518, 0.07131, 0.9518, 0.07131, 0.9518, 0.07131, 0.9518, 0.07131, 0.9518, 0.07131, 0.9518, 0.07131, 0.9518, 0.07131, 0.9518, 0.07131, 0.9518, 0.07131, 0.9518, 0.07131, 0.9518, 0.07131, 0.9518, 0.07131, 0.9518, 0.07131, 0.9518, 0.07131, 0.9518, 0.07131, 0.9518, 0.07131, 0.9518, 0.07131, 0.9518, 0.07131, 0.9518, 0.07131, 0.9518, 0.07131, 0.9518, 0.07131, 0.9518, 0.07131, 0.9518, 0.07131, 0.9518, 0.07131, 0.9518, 0.07131, 0.9518, 0.07131, 0.9518, 0.07131, 0.9518, 0.07131, 0.9518, 0.07131, 0.9518, 0.07131, 0.9518, 0.07131, 0.9518, 0.07131, 0.9518, 0.07131, 0.9518, 0.07131, 0.9518, 0.07131, 0.9518, 0.07131, 0.9518, 0.07131, 0.9518, 0.07131, 0.9518, 0.07131, 0.9518, 0.07131, 0.9518, 0.07131, 0.9518, 0.07131, 0.9518, 0.07131, 0.9518, 0.07131, 0.9518, 0.07131, 0.9518, 0.07131, 0.9518, 0.07131, 0.9518, 0.07131, 0.9518, 0.07131, 0.9518, 0.07131, 0.9518, 0.07131, 0.9518, 0.07131, 0.9518, 0.07131, 0.9518, 0.07131, 0.9518, 0.07131, 0.9518, 0.07131, 0.9518, 0.07131, 0.9518, 0.07131, 0.9518, 0.07131, 0.9518, 0.07131, 0.9518, 0.07131, 0.9518, 0.07131, 0.9518, 0.07131, 0.9518, 0.07131, 0.9518, 0.07131, 0.9518, 0.07131, 0.9518, 0.07131, 0.9518, 0.07131, 0.9518, 0.07131, 0.9518, 0.07131, 0.9518, 0.07131, 0.9518, 0.07131, 0.9518, 0.07131, 0.9518, 0.07131, 0.9518])
me_cube_001.materials.append(mat_material)
me_cube_001.use_remesh_fix_poles = True
me_cube_001.use_remesh_preserve_attributes = False
me_cube_001.update()
me_cube = bpy.data.meshes.new('Cube')
me_cube.from_pydata([(-0.5584, -0.05466, -1.225), (-0.5584, -0.05466, 1.225), (-0.5584, 0.05466, -1.225), (-0.5584, 0.05466, 1.225), (0.5584, -0.05466, -1.225), (0.5584, -0.05466, 1.225), (0.5584, 0.05466, -1.225), (0.5584, 0.05466, 1.225)], [], [(0, 1, 3, 2), (2, 3, 7, 6), (6, 7, 5, 4), (4, 5, 1, 0), (2, 6, 4, 0), (7, 3, 1, 5)])
_uv = me_cube.uv_layers.new(name='UVMap')
_uv.uv.foreach_set('vector', [0.4359, 0.937, 0.4352, 0.937, 0.4352, 0.9363, 0.4359, 0.9363, 0.4358, 0.9343, 0.4357, 0.9343, 0.4357, 0.9342, 0.4358, 0.9342, 0.4359, 0.9355, 0.4352, 0.9355, 0.4352, 0.9348, 0.4359, 0.9348, 0.4359, 0.9348, 0.4352, 0.9348, 0.4352, 0.9341, 0.4359, 0.9341, 0.4366, 0.9355, 0.4359, 0.9355, 0.4359, 0.9348, 0.4366, 0.9348, 0.4352, 0.9355, 0.4345, 0.9355, 0.4345, 0.9348, 0.4352, 0.9348])
me_cube.materials.append(mat_material)
me_cube.use_remesh_fix_poles = True
me_cube.use_remesh_preserve_attributes = False
me_cube.update()
me_cube_002 = bpy.data.meshes.new('Cube.002')
me_cube_002.from_pydata([(-0.5584, -0.05466, -1.225), (-0.5584, -0.05466, 1.225), (-0.5584, 0.05466, -1.225), (-0.5584, 0.05466, 1.225), (0.5584, -0.05466, -1.225), (0.5584, -0.05466, 1.225), (0.5584, 0.05466, -1.225), (0.5584, 0.05466, 1.225)], [], [(0, 1, 3, 2), (2, 3, 7, 6), (6, 7, 5, 4), (4, 5, 1, 0), (2, 6, 4, 0), (7, 3, 1, 5)])
_uv = me_cube_002.uv_layers.new(name='UVMap')
_uv.uv.foreach_set('vector', [0.4459, 0.923, 0.4501, 0.923, 0.4501, 0.9272, 0.4459, 0.9272, 0.4447, 0.9381, 0.4451, 0.9381, 0.4451, 0.9384, 0.4447, 0.9384, 0.4459, 0.9314, 0.4501, 0.9314, 0.4501, 0.9356, 0.4459, 0.9356, 0.4459, 0.9356, 0.4501, 0.9356, 0.4501, 0.9398, 0.4459, 0.9398, 0.4417, 0.9314, 0.4459, 0.9314, 0.4459, 0.9356, 0.4417, 0.9356, 0.4501, 0.9314, 0.4543, 0.9314, 0.4543, 0.9356, 0.4501, 0.9356])
me_cube_002.materials.append(mat_material)
me_cube_002.use_remesh_fix_poles = True
me_cube_002.use_remesh_preserve_attributes = False
me_cube_002.update()

# ---- objects
ob_camera = bpy.data.objects.new('Camera', cam_camera)
ob_sun = bpy.data.objects.new('Sun', light_sun)
ob_point = bpy.data.objects.new('Point', light_point)
ob_plane = bpy.data.objects.new('Plane', me_plane)
ob_cube = bpy.data.objects.new('Cube', me_cube_001)
ob_leftdoor = bpy.data.objects.new('LeftDoor', me_cube)
ob_rightdoor = bpy.data.objects.new('RightDoor', me_cube_002)

# ---- transforms, parenting, visibility, modifiers, constraints
ob_camera.location = (-17.28, -15.09, 9.219)
ob_camera.rotation_euler = (1.319, 9.561e-07, -0.8587)
ob_sun.location = (3.347, -1.345, 2.968)
ob_point.location = (4.009, -1.895, 6.339)
ob_plane.location = (19.96, 5.455, -4.61)
ob_plane.rotation_euler = (4.712, -0.0, 0.0)
ob_plane.scale = (-27.09, -27.09, -27.09)
ob_cube.location = (0.0, 0.0, 0.08323)
_m = ob_cube.modifiers.new('Mirror', 'MIRROR')
_m.use_clip = True
ob_leftdoor.location = (-0.2369, -0.8894, 0.1042)
ob_leftdoor.scale = (-0.4369, -0.2232, -0.7567)
ob_rightdoor.location = (0.248, -0.8894, 0.1042)
ob_rightdoor.scale = (-0.4369, -0.2232, -0.7567)

# ---- collection membership
scene.collection.objects.link(ob_camera)
scene.collection.objects.link(ob_sun)
scene.collection.objects.link(ob_point)
scene.collection.objects.link(ob_plane)
col_elevator.objects.link(ob_cube)
col_elevator.objects.link(ob_leftdoor)
col_elevator.objects.link(ob_rightdoor)

# ---- scene / render settings (as saved in the file)
scene.camera = ob_camera
scene.frame_start = 1; scene.frame_end = 250; scene.frame_set(1)
scene.render.engine = 'BLENDER_EEVEE_NEXT'
scene.cycles.use_denoising = False
scene.cycles.samples = 128
scene.cycles.sampling_pattern = 'TABULATED_SOBOL'
scene.cycles.use_adaptive_sampling = False
scene.cycles.use_light_tree = False
scene.view_settings.view_transform = 'Filmic'
bpy.context.view_layer.update()
